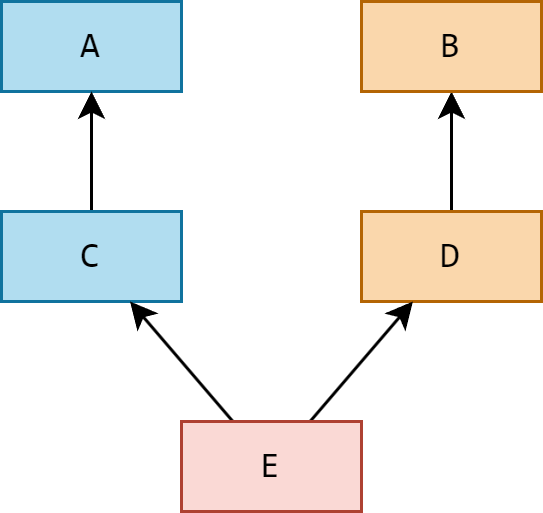

The diagram above was exported from draw.io. Its source (the exported page's mxGraphModel, read from the mxfile embedded in the PNG):
<mxGraphModel dx="977" dy="671" grid="1" gridSize="10" guides="1" tooltips="1" connect="1" arrows="1" fold="1" page="1" pageScale="1" pageWidth="850" pageHeight="1100" math="0" shadow="0">
  <root>
    <mxCell id="0" />
    <mxCell id="1" parent="0" />
    <mxCell id="8g4pSloKbr1zPTXRMnoa-1" value="&lt;font face=&quot;consolas&quot;&gt;A&lt;/font&gt;" style="rounded=0;whiteSpace=wrap;html=1;fillColor=#b1ddf0;strokeColor=#10739e;" parent="1" vertex="1">
      <mxGeometry x="300" y="200" width="60" height="30" as="geometry" />
    </mxCell>
    <mxCell id="8g4pSloKbr1zPTXRMnoa-4" value="" style="rounded=0;orthogonalLoop=1;jettySize=auto;html=1;" parent="1" source="8g4pSloKbr1zPTXRMnoa-2" target="8g4pSloKbr1zPTXRMnoa-1" edge="1">
      <mxGeometry relative="1" as="geometry" />
    </mxCell>
    <mxCell id="8g4pSloKbr1zPTXRMnoa-2" value="&lt;font face=&quot;consolas&quot;&gt;C&lt;br&gt;&lt;/font&gt;" style="rounded=0;whiteSpace=wrap;html=1;fillColor=#b1ddf0;strokeColor=#10739e;" parent="1" vertex="1">
      <mxGeometry x="300" y="270" width="60" height="30" as="geometry" />
    </mxCell>
    <mxCell id="8g4pSloKbr1zPTXRMnoa-5" value="" style="rounded=0;orthogonalLoop=1;jettySize=auto;html=1;" parent="1" source="8g4pSloKbr1zPTXRMnoa-3" target="k8vPMHwsldSHbkCenQTe-1" edge="1">
      <mxGeometry relative="1" as="geometry">
        <mxPoint x="480" y="270" as="targetPoint" />
      </mxGeometry>
    </mxCell>
    <mxCell id="8g4pSloKbr1zPTXRMnoa-3" value="&lt;font face=&quot;consolas&quot;&gt;D&lt;br&gt;&lt;/font&gt;" style="rounded=0;whiteSpace=wrap;html=1;fillColor=#fad7ac;strokeColor=#b46504;" parent="1" vertex="1">
      <mxGeometry x="420" y="270" width="60" height="30" as="geometry" />
    </mxCell>
    <mxCell id="k8vPMHwsldSHbkCenQTe-1" value="&lt;font face=&quot;consolas&quot;&gt;B&lt;/font&gt;" style="rounded=0;whiteSpace=wrap;html=1;fillColor=#fad7ac;strokeColor=#b46504;" parent="1" vertex="1">
      <mxGeometry x="420" y="200" width="60" height="30" as="geometry" />
    </mxCell>
    <mxCell id="k8vPMHwsldSHbkCenQTe-3" style="rounded=0;orthogonalLoop=1;jettySize=auto;html=1;" parent="1" source="k8vPMHwsldSHbkCenQTe-2" target="8g4pSloKbr1zPTXRMnoa-2" edge="1">
      <mxGeometry relative="1" as="geometry" />
    </mxCell>
    <mxCell id="k8vPMHwsldSHbkCenQTe-4" style="rounded=0;orthogonalLoop=1;jettySize=auto;html=1;" parent="1" source="k8vPMHwsldSHbkCenQTe-2" target="8g4pSloKbr1zPTXRMnoa-3" edge="1">
      <mxGeometry relative="1" as="geometry" />
    </mxCell>
    <mxCell id="k8vPMHwsldSHbkCenQTe-2" value="&lt;font face=&quot;consolas&quot;&gt;E&lt;br&gt;&lt;/font&gt;" style="rounded=0;whiteSpace=wrap;html=1;fillColor=#fad9d5;strokeColor=#ae4132;" parent="1" vertex="1">
      <mxGeometry x="360" y="340" width="60" height="30" as="geometry" />
    </mxCell>
  </root>
</mxGraphModel>